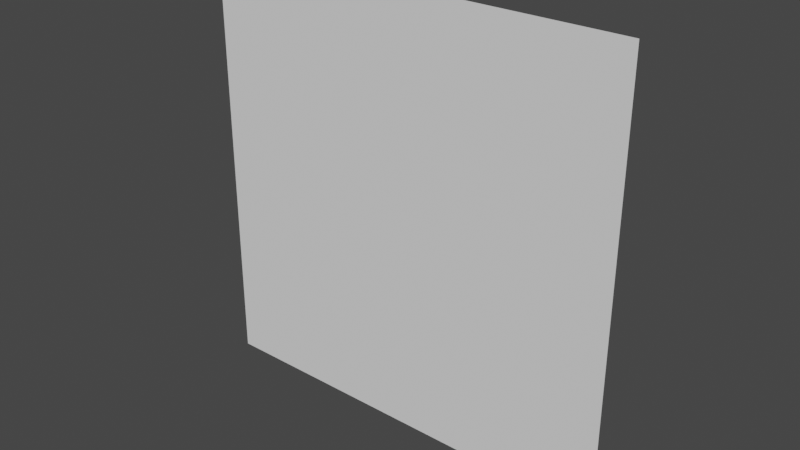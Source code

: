 # Source: square.blend  (saved by Blender 3.3.6; exported with 4.5.12 LTS)
import bpy
from mathutils import Matrix  # noqa: F401  (used for matrix-valued properties, if any)

bpy.ops.wm.read_factory_settings(use_empty=True)
scene = bpy.context.scene
scene.name = 'Scene'

# ---- collections
col_collection = bpy.data.collections.new('Collection'); scene.collection.children.link(col_collection)

# ---- world
world_world = bpy.data.worlds.new('World'); scene.world = world_world
world_world.use_nodes = True; world_world.node_tree.nodes.clear()
_N = world_world.node_tree.nodes; _L = world_world.node_tree.links
n0 = _N.new('ShaderNodeOutputWorld'); n0.name = 'World Output'; n0.location = (300, 300)
n1 = _N.new('ShaderNodeBackground'); n1.name = 'Background'; n1.location = (10, 300)
n1.inputs[0].default_value = (0.05088, 0.05088, 0.05088, 1.0)
_L.new(n1.outputs[0], n0.inputs[0])
n0.is_active_output = True
world_world.color = (0.05088, 0.05088, 0.05088)
world_world.use_sun_shadow = False
world_world.sun_shadow_jitter_overblur = 0.0

# ---- meshes
me_plane_002 = bpy.data.meshes.new('Plane.002')
me_plane_002.from_pydata([(-1.0, -1.0, 0.0), (1.0, -1.0, 0.0), (-1.0, 1.0, 0.0), (1.0, 1.0, 0.0)], [], [(0, 1, 3, 2)])
_uv = me_plane_002.uv_layers.new(name='UVMap')
_uv.uv.foreach_set('vector', [0.0, 0.0, 1.0, 0.0, 1.0, 1.0, 0.0, 1.0])
me_plane_002.update()

# ---- objects
ob_square = bpy.data.objects.new('Square', me_plane_002)

# ---- transforms, parenting, visibility, modifiers, constraints
ob_square.location = (0.0, 0.0, 0.0)
ob_square.rotation_euler = (-1.571, -0.0, 0.0)
_m = ob_square.modifiers.new('Triangulate', 'TRIANGULATE')

# ---- collection membership
col_collection.objects.link(ob_square)

# ---- scene / render settings (as saved in the file)
scene.frame_start = 1; scene.frame_end = 250; scene.frame_set(1)
scene.render.engine = 'BLENDER_EEVEE_NEXT'
scene.cycles.sampling_pattern = 'TABULATED_SOBOL'
scene.cycles.use_light_tree = False
scene.view_settings.view_transform = 'Filmic'
bpy.context.view_layer.update()

# ---- added for rendering (the .blend has no active camera and no usable light): camera, sun
cam_auto = bpy.data.cameras.new('AutoCamera')
cam_auto.lens = 50.0
cam_auto.sensor_width = 36.0
cam_auto.clip_end = 1000.0
ob_auto_camera = bpy.data.objects.new('AutoCamera', cam_auto)
scene.collection.objects.link(ob_auto_camera)
ob_auto_camera.location = (2.61693, -3.14032, 2.09354)
ob_auto_camera.rotation_euler = (1.09748, -7.21219e-08, 0.694738)
scene.camera = ob_auto_camera
light_auto_sun = bpy.data.lights.new('AutoSun', 'SUN')
light_auto_sun.energy = 3.0
light_auto_sun.angle = 0.0523599
ob_auto_sun = bpy.data.objects.new('AutoSun', light_auto_sun)
scene.collection.objects.link(ob_auto_sun)
ob_auto_sun.rotation_euler = (0.872665, 0.174533, 0.523599)
bpy.context.view_layer.update()
